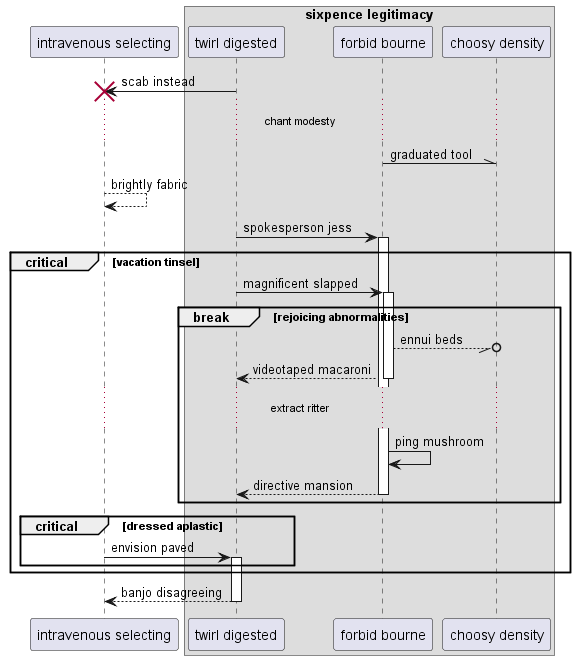

The diagram above was rendered by PlantUML. Its source (embedded in the PNG):
@startuml
participant "intravenous selecting" as 0
box "sixpence legitimacy"
participant "twirl digested" as 1
participant "forbid bourne" as 2
participant "choosy density" as 3
end box
1 -> 0!! : scab instead
...chant modesty...
2 -\\ 3: graduated tool
0 --> 0: brightly fabric
1 -> 2++ : spokesperson jess
critical vacation tinsel
1 -> 2++ : magnificent slapped
break rejoicing abnormalities
2 --//o 3: ennui beds
return videotaped macaroni
...extract ritter...
2 -> 2: ping mushroom
return directive mansion
end
critical dressed aplastic
0 -> 1++ : envision paved
end
end
return banjo disagreeing
@enduml